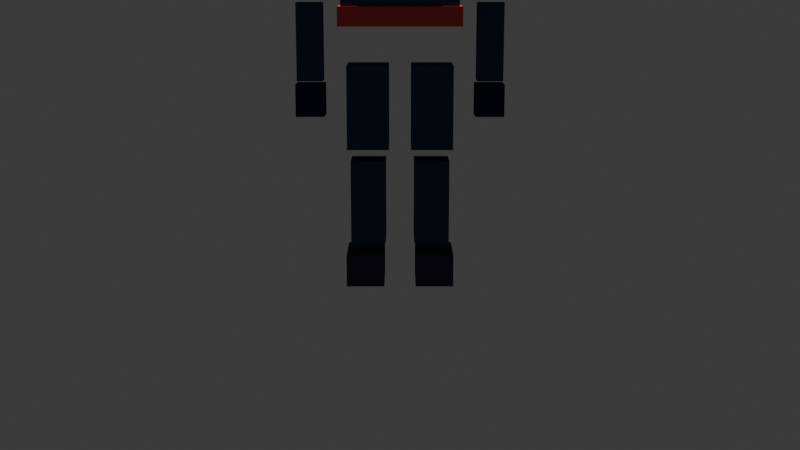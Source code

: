 # Source: ninjamand.blend  (saved by Blender 5.1.30; exported with 4.5.12 LTS)
import bpy
from mathutils import Matrix  # noqa: F401  (used for matrix-valued properties, if any)

bpy.ops.wm.read_factory_settings(use_empty=True)
scene = bpy.context.scene
scene.name = 'Scene'

# ---- collections
col_ninjaman = bpy.data.collections.new('NinjaMan'); scene.collection.children.link(col_ninjaman)

# ---- materials (node trees are filled in below, after node groups)
mat_ninja_dark = bpy.data.materials.new('ninja_dark')
mat_ninja_red = bpy.data.materials.new('ninja_red')
mat_ninja_navy = bpy.data.materials.new('ninja_navy')
mat_ninja_boot = bpy.data.materials.new('ninja_boot')

# ---- material node trees
mat_ninja_dark.use_nodes = True; mat_ninja_dark.node_tree.nodes.clear()
_N = mat_ninja_dark.node_tree.nodes; _L = mat_ninja_dark.node_tree.links
n0 = _N.new('ShaderNodeBsdfPrincipled'); n0.name = 'Principled BSDF'; n0.location = (-200, 100)
n0.inputs[0].default_value = (0.03, 0.04, 0.08, 1.0)
n0.inputs[2].default_value = 0.9
n0.inputs[13].default_value = 0.05
n1 = _N.new('ShaderNodeOutputMaterial'); n1.name = 'Material Output'; n1.location = (200, 100)
_L.new(n0.outputs[0], n1.inputs[0])
n1.is_active_output = True
mat_ninja_red.use_nodes = True; mat_ninja_red.node_tree.nodes.clear()
_N = mat_ninja_red.node_tree.nodes; _L = mat_ninja_red.node_tree.links
n0 = _N.new('ShaderNodeBsdfPrincipled'); n0.name = 'Principled BSDF'; n0.location = (-200, 100)
n0.inputs[0].default_value = (0.8, 0.1, 0.1, 1.0)
n0.inputs[2].default_value = 0.9
n0.inputs[13].default_value = 0.05
n1 = _N.new('ShaderNodeOutputMaterial'); n1.name = 'Material Output'; n1.location = (200, 100)
_L.new(n0.outputs[0], n1.inputs[0])
n1.is_active_output = True
mat_ninja_navy.use_nodes = True; mat_ninja_navy.node_tree.nodes.clear()
_N = mat_ninja_navy.node_tree.nodes; _L = mat_ninja_navy.node_tree.links
n0 = _N.new('ShaderNodeBsdfPrincipled'); n0.name = 'Principled BSDF'; n0.location = (-200, 100)
n0.inputs[0].default_value = (0.05, 0.08, 0.15, 1.0)
n0.inputs[2].default_value = 0.9
n0.inputs[13].default_value = 0.05
n1 = _N.new('ShaderNodeOutputMaterial'); n1.name = 'Material Output'; n1.location = (200, 100)
_L.new(n0.outputs[0], n1.inputs[0])
n1.is_active_output = True
mat_ninja_boot.use_nodes = True; mat_ninja_boot.node_tree.nodes.clear()
_N = mat_ninja_boot.node_tree.nodes; _L = mat_ninja_boot.node_tree.links
n0 = _N.new('ShaderNodeBsdfPrincipled'); n0.name = 'Principled BSDF'; n0.location = (-200, 100)
n0.inputs[0].default_value = (0.06, 0.06, 0.1, 1.0)
n0.inputs[2].default_value = 0.9
n0.inputs[13].default_value = 0.05
n1 = _N.new('ShaderNodeOutputMaterial'); n1.name = 'Material Output'; n1.location = (200, 100)
_L.new(n0.outputs[0], n1.inputs[0])
n1.is_active_output = True

# ---- world
world_world = bpy.data.worlds.new('World'); scene.world = world_world
world_world.use_nodes = True; world_world.node_tree.nodes.clear()
_N = world_world.node_tree.nodes; _L = world_world.node_tree.links
n0 = _N.new('ShaderNodeOutputWorld'); n0.name = 'World Output'; n0.location = (200, 100)
n1 = _N.new('ShaderNodeBackground'); n1.name = 'Background'; n1.location = (-200, 100)
n1.inputs[0].default_value = (0.05088, 0.05088, 0.05088, 1.0)
_L.new(n1.outputs[0], n0.inputs[0])
n0.is_active_output = True
world_world.color = (0.05088, 0.05088, 0.05088)
world_world.sun_shadow_jitter_overblur = 0.0

# ---- cameras
cam_camera_003 = bpy.data.cameras.new('Camera.003')

# ---- lights
light_sun_002 = bpy.data.lights.new('Sun.002', 'SUN')
light_sun_002.energy = 3.0

# ---- meshes
me_cube_035 = bpy.data.meshes.new('Cube.035')
me_cube_035.from_pydata([(-0.5, -0.5, -0.5), (-0.5, -0.5, 0.5), (-0.5, 0.5, -0.5), (-0.5, 0.5, 0.5), (0.5, -0.5, -0.5), (0.5, -0.5, 0.5), (0.5, 0.5, -0.5), (0.5, 0.5, 0.5)], [], [(0, 1, 3, 2), (2, 3, 7, 6), (6, 7, 5, 4), (4, 5, 1, 0), (2, 6, 4, 0), (7, 3, 1, 5)])
_uv = me_cube_035.uv_layers.new(name='UVMap')
_uv.uv.foreach_set('vector', [0.375, 0.0, 0.625, 0.0, 0.625, 0.25, 0.375, 0.25, 0.375, 0.25, 0.625, 0.25, 0.625, 0.5, 0.375, 0.5, 0.375, 0.5, 0.625, 0.5, 0.625, 0.75, 0.375, 0.75, 0.375, 0.75, 0.625, 0.75, 0.625, 1.0, 0.375, 1.0, 0.125, 0.5, 0.375, 0.5, 0.375, 0.75, 0.125, 0.75, 0.625, 0.5, 0.875, 0.5, 0.875, 0.75, 0.625, 0.75])
me_cube_035.materials.append(mat_ninja_dark)
me_cube_035.update()
me_cube_036 = bpy.data.meshes.new('Cube.036')
me_cube_036.from_pydata([(-0.5, -0.5, -0.5), (-0.5, -0.5, 0.5), (-0.5, 0.5, -0.5), (-0.5, 0.5, 0.5), (0.5, -0.5, -0.5), (0.5, -0.5, 0.5), (0.5, 0.5, -0.5), (0.5, 0.5, 0.5)], [], [(0, 1, 3, 2), (2, 3, 7, 6), (6, 7, 5, 4), (4, 5, 1, 0), (2, 6, 4, 0), (7, 3, 1, 5)])
_uv = me_cube_036.uv_layers.new(name='UVMap')
_uv.uv.foreach_set('vector', [0.375, 0.0, 0.625, 0.0, 0.625, 0.25, 0.375, 0.25, 0.375, 0.25, 0.625, 0.25, 0.625, 0.5, 0.375, 0.5, 0.375, 0.5, 0.625, 0.5, 0.625, 0.75, 0.375, 0.75, 0.375, 0.75, 0.625, 0.75, 0.625, 1.0, 0.375, 1.0, 0.125, 0.5, 0.375, 0.5, 0.375, 0.75, 0.125, 0.75, 0.625, 0.5, 0.875, 0.5, 0.875, 0.75, 0.625, 0.75])
me_cube_036.materials.append(mat_ninja_red)
me_cube_036.update()
me_cube_037 = bpy.data.meshes.new('Cube.037')
me_cube_037.from_pydata([(-0.5, -0.5, -0.5), (-0.5, -0.5, 0.5), (-0.5, 0.5, -0.5), (-0.5, 0.5, 0.5), (0.5, -0.5, -0.5), (0.5, -0.5, 0.5), (0.5, 0.5, -0.5), (0.5, 0.5, 0.5)], [], [(0, 1, 3, 2), (2, 3, 7, 6), (6, 7, 5, 4), (4, 5, 1, 0), (2, 6, 4, 0), (7, 3, 1, 5)])
_uv = me_cube_037.uv_layers.new(name='UVMap')
_uv.uv.foreach_set('vector', [0.375, 0.0, 0.625, 0.0, 0.625, 0.25, 0.375, 0.25, 0.375, 0.25, 0.625, 0.25, 0.625, 0.5, 0.375, 0.5, 0.375, 0.5, 0.625, 0.5, 0.625, 0.75, 0.375, 0.75, 0.375, 0.75, 0.625, 0.75, 0.625, 1.0, 0.375, 1.0, 0.125, 0.5, 0.375, 0.5, 0.375, 0.75, 0.125, 0.75, 0.625, 0.5, 0.875, 0.5, 0.875, 0.75, 0.625, 0.75])
me_cube_037.materials.append(mat_ninja_dark)
me_cube_037.update()
me_cube_038 = bpy.data.meshes.new('Cube.038')
me_cube_038.from_pydata([(-0.5, -0.5, -0.5), (-0.5, -0.5, 0.5), (-0.5, 0.5, -0.5), (-0.5, 0.5, 0.5), (0.5, -0.5, -0.5), (0.5, -0.5, 0.5), (0.5, 0.5, -0.5), (0.5, 0.5, 0.5)], [], [(0, 1, 3, 2), (2, 3, 7, 6), (6, 7, 5, 4), (4, 5, 1, 0), (2, 6, 4, 0), (7, 3, 1, 5)])
_uv = me_cube_038.uv_layers.new(name='UVMap')
_uv.uv.foreach_set('vector', [0.375, 0.0, 0.625, 0.0, 0.625, 0.25, 0.375, 0.25, 0.375, 0.25, 0.625, 0.25, 0.625, 0.5, 0.375, 0.5, 0.375, 0.5, 0.625, 0.5, 0.625, 0.75, 0.375, 0.75, 0.375, 0.75, 0.625, 0.75, 0.625, 1.0, 0.375, 1.0, 0.125, 0.5, 0.375, 0.5, 0.375, 0.75, 0.125, 0.75, 0.625, 0.5, 0.875, 0.5, 0.875, 0.75, 0.625, 0.75])
me_cube_038.materials.append(mat_ninja_navy)
me_cube_038.update()
me_cube_039 = bpy.data.meshes.new('Cube.039')
me_cube_039.from_pydata([(-0.5, -0.5, -0.5), (-0.5, -0.5, 0.5), (-0.5, 0.5, -0.5), (-0.5, 0.5, 0.5), (0.5, -0.5, -0.5), (0.5, -0.5, 0.5), (0.5, 0.5, -0.5), (0.5, 0.5, 0.5)], [], [(0, 1, 3, 2), (2, 3, 7, 6), (6, 7, 5, 4), (4, 5, 1, 0), (2, 6, 4, 0), (7, 3, 1, 5)])
_uv = me_cube_039.uv_layers.new(name='UVMap')
_uv.uv.foreach_set('vector', [0.375, 0.0, 0.625, 0.0, 0.625, 0.25, 0.375, 0.25, 0.375, 0.25, 0.625, 0.25, 0.625, 0.5, 0.375, 0.5, 0.375, 0.5, 0.625, 0.5, 0.625, 0.75, 0.375, 0.75, 0.375, 0.75, 0.625, 0.75, 0.625, 1.0, 0.375, 1.0, 0.125, 0.5, 0.375, 0.5, 0.375, 0.75, 0.125, 0.75, 0.625, 0.5, 0.875, 0.5, 0.875, 0.75, 0.625, 0.75])
me_cube_039.materials.append(mat_ninja_red)
me_cube_039.update()
me_cube_040 = bpy.data.meshes.new('Cube.040')
me_cube_040.from_pydata([(-0.5, -0.5, -0.5), (-0.5, -0.5, 0.5), (-0.5, 0.5, -0.5), (-0.5, 0.5, 0.5), (0.5, -0.5, -0.5), (0.5, -0.5, 0.5), (0.5, 0.5, -0.5), (0.5, 0.5, 0.5)], [], [(0, 1, 3, 2), (2, 3, 7, 6), (6, 7, 5, 4), (4, 5, 1, 0), (2, 6, 4, 0), (7, 3, 1, 5)])
_uv = me_cube_040.uv_layers.new(name='UVMap')
_uv.uv.foreach_set('vector', [0.375, 0.0, 0.625, 0.0, 0.625, 0.25, 0.375, 0.25, 0.375, 0.25, 0.625, 0.25, 0.625, 0.5, 0.375, 0.5, 0.375, 0.5, 0.625, 0.5, 0.625, 0.75, 0.375, 0.75, 0.375, 0.75, 0.625, 0.75, 0.625, 1.0, 0.375, 1.0, 0.125, 0.5, 0.375, 0.5, 0.375, 0.75, 0.125, 0.75, 0.625, 0.5, 0.875, 0.5, 0.875, 0.75, 0.625, 0.75])
me_cube_040.materials.append(mat_ninja_red)
me_cube_040.update()
me_cube_041 = bpy.data.meshes.new('Cube.041')
me_cube_041.from_pydata([(-0.5, -0.5, -0.5), (-0.5, -0.5, 0.5), (-0.5, 0.5, -0.5), (-0.5, 0.5, 0.5), (0.5, -0.5, -0.5), (0.5, -0.5, 0.5), (0.5, 0.5, -0.5), (0.5, 0.5, 0.5)], [], [(0, 1, 3, 2), (2, 3, 7, 6), (6, 7, 5, 4), (4, 5, 1, 0), (2, 6, 4, 0), (7, 3, 1, 5)])
_uv = me_cube_041.uv_layers.new(name='UVMap')
_uv.uv.foreach_set('vector', [0.375, 0.0, 0.625, 0.0, 0.625, 0.25, 0.375, 0.25, 0.375, 0.25, 0.625, 0.25, 0.625, 0.5, 0.375, 0.5, 0.375, 0.5, 0.625, 0.5, 0.625, 0.75, 0.375, 0.75, 0.375, 0.75, 0.625, 0.75, 0.625, 1.0, 0.375, 1.0, 0.125, 0.5, 0.375, 0.5, 0.375, 0.75, 0.125, 0.75, 0.625, 0.5, 0.875, 0.5, 0.875, 0.75, 0.625, 0.75])
me_cube_041.materials.append(mat_ninja_navy)
me_cube_041.update()
me_cube_042 = bpy.data.meshes.new('Cube.042')
me_cube_042.from_pydata([(-0.5, -0.5, -0.5), (-0.5, -0.5, 0.5), (-0.5, 0.5, -0.5), (-0.5, 0.5, 0.5), (0.5, -0.5, -0.5), (0.5, -0.5, 0.5), (0.5, 0.5, -0.5), (0.5, 0.5, 0.5)], [], [(0, 1, 3, 2), (2, 3, 7, 6), (6, 7, 5, 4), (4, 5, 1, 0), (2, 6, 4, 0), (7, 3, 1, 5)])
_uv = me_cube_042.uv_layers.new(name='UVMap')
_uv.uv.foreach_set('vector', [0.375, 0.0, 0.625, 0.0, 0.625, 0.25, 0.375, 0.25, 0.375, 0.25, 0.625, 0.25, 0.625, 0.5, 0.375, 0.5, 0.375, 0.5, 0.625, 0.5, 0.625, 0.75, 0.375, 0.75, 0.375, 0.75, 0.625, 0.75, 0.625, 1.0, 0.375, 1.0, 0.125, 0.5, 0.375, 0.5, 0.375, 0.75, 0.125, 0.75, 0.625, 0.5, 0.875, 0.5, 0.875, 0.75, 0.625, 0.75])
me_cube_042.materials.append(mat_ninja_navy)
me_cube_042.update()
me_cube_043 = bpy.data.meshes.new('Cube.043')
me_cube_043.from_pydata([(-0.5, -0.5, -0.5), (-0.5, -0.5, 0.5), (-0.5, 0.5, -0.5), (-0.5, 0.5, 0.5), (0.5, -0.5, -0.5), (0.5, -0.5, 0.5), (0.5, 0.5, -0.5), (0.5, 0.5, 0.5)], [], [(0, 1, 3, 2), (2, 3, 7, 6), (6, 7, 5, 4), (4, 5, 1, 0), (2, 6, 4, 0), (7, 3, 1, 5)])
_uv = me_cube_043.uv_layers.new(name='UVMap')
_uv.uv.foreach_set('vector', [0.375, 0.0, 0.625, 0.0, 0.625, 0.25, 0.375, 0.25, 0.375, 0.25, 0.625, 0.25, 0.625, 0.5, 0.375, 0.5, 0.375, 0.5, 0.625, 0.5, 0.625, 0.75, 0.375, 0.75, 0.375, 0.75, 0.625, 0.75, 0.625, 1.0, 0.375, 1.0, 0.125, 0.5, 0.375, 0.5, 0.375, 0.75, 0.125, 0.75, 0.625, 0.5, 0.875, 0.5, 0.875, 0.75, 0.625, 0.75])
me_cube_043.materials.append(mat_ninja_navy)
me_cube_043.update()
me_cube_044 = bpy.data.meshes.new('Cube.044')
me_cube_044.from_pydata([(-0.5, -0.5, -0.5), (-0.5, -0.5, 0.5), (-0.5, 0.5, -0.5), (-0.5, 0.5, 0.5), (0.5, -0.5, -0.5), (0.5, -0.5, 0.5), (0.5, 0.5, -0.5), (0.5, 0.5, 0.5)], [], [(0, 1, 3, 2), (2, 3, 7, 6), (6, 7, 5, 4), (4, 5, 1, 0), (2, 6, 4, 0), (7, 3, 1, 5)])
_uv = me_cube_044.uv_layers.new(name='UVMap')
_uv.uv.foreach_set('vector', [0.375, 0.0, 0.625, 0.0, 0.625, 0.25, 0.375, 0.25, 0.375, 0.25, 0.625, 0.25, 0.625, 0.5, 0.375, 0.5, 0.375, 0.5, 0.625, 0.5, 0.625, 0.75, 0.375, 0.75, 0.375, 0.75, 0.625, 0.75, 0.625, 1.0, 0.375, 1.0, 0.125, 0.5, 0.375, 0.5, 0.375, 0.75, 0.125, 0.75, 0.625, 0.5, 0.875, 0.5, 0.875, 0.75, 0.625, 0.75])
me_cube_044.materials.append(mat_ninja_navy)
me_cube_044.update()
me_cube_045 = bpy.data.meshes.new('Cube.045')
me_cube_045.from_pydata([(-0.5, -0.5, -0.5), (-0.5, -0.5, 0.5), (-0.5, 0.5, -0.5), (-0.5, 0.5, 0.5), (0.5, -0.5, -0.5), (0.5, -0.5, 0.5), (0.5, 0.5, -0.5), (0.5, 0.5, 0.5)], [], [(0, 1, 3, 2), (2, 3, 7, 6), (6, 7, 5, 4), (4, 5, 1, 0), (2, 6, 4, 0), (7, 3, 1, 5)])
_uv = me_cube_045.uv_layers.new(name='UVMap')
_uv.uv.foreach_set('vector', [0.375, 0.0, 0.625, 0.0, 0.625, 0.25, 0.375, 0.25, 0.375, 0.25, 0.625, 0.25, 0.625, 0.5, 0.375, 0.5, 0.375, 0.5, 0.625, 0.5, 0.625, 0.75, 0.375, 0.75, 0.375, 0.75, 0.625, 0.75, 0.625, 1.0, 0.375, 1.0, 0.125, 0.5, 0.375, 0.5, 0.375, 0.75, 0.125, 0.75, 0.625, 0.5, 0.875, 0.5, 0.875, 0.75, 0.625, 0.75])
me_cube_045.materials.append(mat_ninja_dark)
me_cube_045.update()
me_cube_046 = bpy.data.meshes.new('Cube.046')
me_cube_046.from_pydata([(-0.5, -0.5, -0.5), (-0.5, -0.5, 0.5), (-0.5, 0.5, -0.5), (-0.5, 0.5, 0.5), (0.5, -0.5, -0.5), (0.5, -0.5, 0.5), (0.5, 0.5, -0.5), (0.5, 0.5, 0.5)], [], [(0, 1, 3, 2), (2, 3, 7, 6), (6, 7, 5, 4), (4, 5, 1, 0), (2, 6, 4, 0), (7, 3, 1, 5)])
_uv = me_cube_046.uv_layers.new(name='UVMap')
_uv.uv.foreach_set('vector', [0.375, 0.0, 0.625, 0.0, 0.625, 0.25, 0.375, 0.25, 0.375, 0.25, 0.625, 0.25, 0.625, 0.5, 0.375, 0.5, 0.375, 0.5, 0.625, 0.5, 0.625, 0.75, 0.375, 0.75, 0.375, 0.75, 0.625, 0.75, 0.625, 1.0, 0.375, 1.0, 0.125, 0.5, 0.375, 0.5, 0.375, 0.75, 0.125, 0.75, 0.625, 0.5, 0.875, 0.5, 0.875, 0.75, 0.625, 0.75])
me_cube_046.materials.append(mat_ninja_dark)
me_cube_046.update()
me_cube_047 = bpy.data.meshes.new('Cube.047')
me_cube_047.from_pydata([(-0.5, -0.5, -0.5), (-0.5, -0.5, 0.5), (-0.5, 0.5, -0.5), (-0.5, 0.5, 0.5), (0.5, -0.5, -0.5), (0.5, -0.5, 0.5), (0.5, 0.5, -0.5), (0.5, 0.5, 0.5)], [], [(0, 1, 3, 2), (2, 3, 7, 6), (6, 7, 5, 4), (4, 5, 1, 0), (2, 6, 4, 0), (7, 3, 1, 5)])
_uv = me_cube_047.uv_layers.new(name='UVMap')
_uv.uv.foreach_set('vector', [0.375, 0.0, 0.625, 0.0, 0.625, 0.25, 0.375, 0.25, 0.375, 0.25, 0.625, 0.25, 0.625, 0.5, 0.375, 0.5, 0.375, 0.5, 0.625, 0.5, 0.625, 0.75, 0.375, 0.75, 0.375, 0.75, 0.625, 0.75, 0.625, 1.0, 0.375, 1.0, 0.125, 0.5, 0.375, 0.5, 0.375, 0.75, 0.125, 0.75, 0.625, 0.5, 0.875, 0.5, 0.875, 0.75, 0.625, 0.75])
me_cube_047.materials.append(mat_ninja_navy)
me_cube_047.update()
me_cube_048 = bpy.data.meshes.new('Cube.048')
me_cube_048.from_pydata([(-0.5, -0.5, -0.5), (-0.5, -0.5, 0.5), (-0.5, 0.5, -0.5), (-0.5, 0.5, 0.5), (0.5, -0.5, -0.5), (0.5, -0.5, 0.5), (0.5, 0.5, -0.5), (0.5, 0.5, 0.5)], [], [(0, 1, 3, 2), (2, 3, 7, 6), (6, 7, 5, 4), (4, 5, 1, 0), (2, 6, 4, 0), (7, 3, 1, 5)])
_uv = me_cube_048.uv_layers.new(name='UVMap')
_uv.uv.foreach_set('vector', [0.375, 0.0, 0.625, 0.0, 0.625, 0.25, 0.375, 0.25, 0.375, 0.25, 0.625, 0.25, 0.625, 0.5, 0.375, 0.5, 0.375, 0.5, 0.625, 0.5, 0.625, 0.75, 0.375, 0.75, 0.375, 0.75, 0.625, 0.75, 0.625, 1.0, 0.375, 1.0, 0.125, 0.5, 0.375, 0.5, 0.375, 0.75, 0.125, 0.75, 0.625, 0.5, 0.875, 0.5, 0.875, 0.75, 0.625, 0.75])
me_cube_048.materials.append(mat_ninja_navy)
me_cube_048.update()
me_cube_049 = bpy.data.meshes.new('Cube.049')
me_cube_049.from_pydata([(-0.5, -0.5, -0.5), (-0.5, -0.5, 0.5), (-0.5, 0.5, -0.5), (-0.5, 0.5, 0.5), (0.5, -0.5, -0.5), (0.5, -0.5, 0.5), (0.5, 0.5, -0.5), (0.5, 0.5, 0.5)], [], [(0, 1, 3, 2), (2, 3, 7, 6), (6, 7, 5, 4), (4, 5, 1, 0), (2, 6, 4, 0), (7, 3, 1, 5)])
_uv = me_cube_049.uv_layers.new(name='UVMap')
_uv.uv.foreach_set('vector', [0.375, 0.0, 0.625, 0.0, 0.625, 0.25, 0.375, 0.25, 0.375, 0.25, 0.625, 0.25, 0.625, 0.5, 0.375, 0.5, 0.375, 0.5, 0.625, 0.5, 0.625, 0.75, 0.375, 0.75, 0.375, 0.75, 0.625, 0.75, 0.625, 1.0, 0.375, 1.0, 0.125, 0.5, 0.375, 0.5, 0.375, 0.75, 0.125, 0.75, 0.625, 0.5, 0.875, 0.5, 0.875, 0.75, 0.625, 0.75])
me_cube_049.materials.append(mat_ninja_navy)
me_cube_049.update()
me_cube_050 = bpy.data.meshes.new('Cube.050')
me_cube_050.from_pydata([(-0.5, -0.5, -0.5), (-0.5, -0.5, 0.5), (-0.5, 0.5, -0.5), (-0.5, 0.5, 0.5), (0.5, -0.5, -0.5), (0.5, -0.5, 0.5), (0.5, 0.5, -0.5), (0.5, 0.5, 0.5)], [], [(0, 1, 3, 2), (2, 3, 7, 6), (6, 7, 5, 4), (4, 5, 1, 0), (2, 6, 4, 0), (7, 3, 1, 5)])
_uv = me_cube_050.uv_layers.new(name='UVMap')
_uv.uv.foreach_set('vector', [0.375, 0.0, 0.625, 0.0, 0.625, 0.25, 0.375, 0.25, 0.375, 0.25, 0.625, 0.25, 0.625, 0.5, 0.375, 0.5, 0.375, 0.5, 0.625, 0.5, 0.625, 0.75, 0.375, 0.75, 0.375, 0.75, 0.625, 0.75, 0.625, 1.0, 0.375, 1.0, 0.125, 0.5, 0.375, 0.5, 0.375, 0.75, 0.125, 0.75, 0.625, 0.5, 0.875, 0.5, 0.875, 0.75, 0.625, 0.75])
me_cube_050.materials.append(mat_ninja_navy)
me_cube_050.update()
me_cube_051 = bpy.data.meshes.new('Cube.051')
me_cube_051.from_pydata([(-0.5, -0.5, -0.5), (-0.5, -0.5, 0.5), (-0.5, 0.5, -0.5), (-0.5, 0.5, 0.5), (0.5, -0.5, -0.5), (0.5, -0.5, 0.5), (0.5, 0.5, -0.5), (0.5, 0.5, 0.5)], [], [(0, 1, 3, 2), (2, 3, 7, 6), (6, 7, 5, 4), (4, 5, 1, 0), (2, 6, 4, 0), (7, 3, 1, 5)])
_uv = me_cube_051.uv_layers.new(name='UVMap')
_uv.uv.foreach_set('vector', [0.375, 0.0, 0.625, 0.0, 0.625, 0.25, 0.375, 0.25, 0.375, 0.25, 0.625, 0.25, 0.625, 0.5, 0.375, 0.5, 0.375, 0.5, 0.625, 0.5, 0.625, 0.75, 0.375, 0.75, 0.375, 0.75, 0.625, 0.75, 0.625, 1.0, 0.375, 1.0, 0.125, 0.5, 0.375, 0.5, 0.375, 0.75, 0.125, 0.75, 0.625, 0.5, 0.875, 0.5, 0.875, 0.75, 0.625, 0.75])
me_cube_051.materials.append(mat_ninja_boot)
me_cube_051.update()
me_cube_052 = bpy.data.meshes.new('Cube.052')
me_cube_052.from_pydata([(-0.5, -0.5, -0.5), (-0.5, -0.5, 0.5), (-0.5, 0.5, -0.5), (-0.5, 0.5, 0.5), (0.5, -0.5, -0.5), (0.5, -0.5, 0.5), (0.5, 0.5, -0.5), (0.5, 0.5, 0.5)], [], [(0, 1, 3, 2), (2, 3, 7, 6), (6, 7, 5, 4), (4, 5, 1, 0), (2, 6, 4, 0), (7, 3, 1, 5)])
_uv = me_cube_052.uv_layers.new(name='UVMap')
_uv.uv.foreach_set('vector', [0.375, 0.0, 0.625, 0.0, 0.625, 0.25, 0.375, 0.25, 0.375, 0.25, 0.625, 0.25, 0.625, 0.5, 0.375, 0.5, 0.375, 0.5, 0.625, 0.5, 0.625, 0.75, 0.375, 0.75, 0.375, 0.75, 0.625, 0.75, 0.625, 1.0, 0.375, 1.0, 0.125, 0.5, 0.375, 0.5, 0.375, 0.75, 0.125, 0.75, 0.625, 0.5, 0.875, 0.5, 0.875, 0.75, 0.625, 0.75])
me_cube_052.materials.append(mat_ninja_boot)
me_cube_052.update()
me_cube_053 = bpy.data.meshes.new('Cube.053')
me_cube_053.from_pydata([(-0.5, -0.5, -0.5), (-0.5, -0.5, 0.5), (-0.5, 0.5, -0.5), (-0.5, 0.5, 0.5), (0.5, -0.5, -0.5), (0.5, -0.5, 0.5), (0.5, 0.5, -0.5), (0.5, 0.5, 0.5)], [], [(0, 1, 3, 2), (2, 3, 7, 6), (6, 7, 5, 4), (4, 5, 1, 0), (2, 6, 4, 0), (7, 3, 1, 5)])
_uv = me_cube_053.uv_layers.new(name='UVMap')
_uv.uv.foreach_set('vector', [0.375, 0.0, 0.625, 0.0, 0.625, 0.25, 0.375, 0.25, 0.375, 0.25, 0.625, 0.25, 0.625, 0.5, 0.375, 0.5, 0.375, 0.5, 0.625, 0.5, 0.625, 0.75, 0.375, 0.75, 0.375, 0.75, 0.625, 0.75, 0.625, 1.0, 0.375, 1.0, 0.125, 0.5, 0.375, 0.5, 0.375, 0.75, 0.125, 0.75, 0.625, 0.5, 0.875, 0.5, 0.875, 0.75, 0.625, 0.75])
me_cube_053.materials.append(mat_ninja_red)
me_cube_053.update()
me_cube_054 = bpy.data.meshes.new('Cube.054')
me_cube_054.from_pydata([(-0.5, -0.5, -0.5), (-0.5, -0.5, 0.5), (-0.5, 0.5, -0.5), (-0.5, 0.5, 0.5), (0.5, -0.5, -0.5), (0.5, -0.5, 0.5), (0.5, 0.5, -0.5), (0.5, 0.5, 0.5)], [], [(0, 1, 3, 2), (2, 3, 7, 6), (6, 7, 5, 4), (4, 5, 1, 0), (2, 6, 4, 0), (7, 3, 1, 5)])
_uv = me_cube_054.uv_layers.new(name='UVMap')
_uv.uv.foreach_set('vector', [0.375, 0.0, 0.625, 0.0, 0.625, 0.25, 0.375, 0.25, 0.375, 0.25, 0.625, 0.25, 0.625, 0.5, 0.375, 0.5, 0.375, 0.5, 0.625, 0.5, 0.625, 0.75, 0.375, 0.75, 0.375, 0.75, 0.625, 0.75, 0.625, 1.0, 0.375, 1.0, 0.125, 0.5, 0.375, 0.5, 0.375, 0.75, 0.125, 0.75, 0.625, 0.5, 0.875, 0.5, 0.875, 0.75, 0.625, 0.75])
me_cube_054.materials.append(mat_ninja_red)
me_cube_054.update()

# ---- objects
ob_camera = bpy.data.objects.new('Camera', cam_camera_003)
ob_sun = bpy.data.objects.new('Sun', light_sun_002)
ob_head = bpy.data.objects.new('head', me_cube_035)
ob_eye_slit = bpy.data.objects.new('eye_slit', me_cube_036)
ob_neck = bpy.data.objects.new('neck', me_cube_037)
ob_torso = bpy.data.objects.new('torso', me_cube_038)
ob_chest_stripe = bpy.data.objects.new('chest_stripe', me_cube_039)
ob_belt = bpy.data.objects.new('belt', me_cube_040)
ob_upper_arm_l = bpy.data.objects.new('upper_arm_L', me_cube_041)
ob_upper_arm_r = bpy.data.objects.new('upper_arm_R', me_cube_042)
ob_forearm_l = bpy.data.objects.new('forearm_L', me_cube_043)
ob_forearm_r = bpy.data.objects.new('forearm_R', me_cube_044)
ob_glove_l = bpy.data.objects.new('glove_L', me_cube_045)
ob_glove_r = bpy.data.objects.new('glove_R', me_cube_046)
ob_thigh_l = bpy.data.objects.new('thigh_L', me_cube_047)
ob_thigh_r = bpy.data.objects.new('thigh_R', me_cube_048)
ob_shin_l = bpy.data.objects.new('shin_L', me_cube_049)
ob_shin_r = bpy.data.objects.new('shin_R', me_cube_050)
ob_boot_l = bpy.data.objects.new('boot_L', me_cube_051)
ob_boot_r = bpy.data.objects.new('boot_R', me_cube_052)
ob_shoulder_l = bpy.data.objects.new('shoulder_L', me_cube_053)
ob_shoulder_r = bpy.data.objects.new('shoulder_R', me_cube_054)
ob_ninjaman_root = bpy.data.objects.new('NinjaMan_Root', None)

# ---- transforms, parenting, visibility, modifiers, constraints
ob_camera.location = (0.0, -3.5, 1.0)
ob_camera.rotation_euler = (1.35, 0.0, 0.0)
ob_sun.location = (2.0, -2.0, 4.0)
ob_head.parent = ob_ninjaman_root
ob_head.location = (0.0, 0.0, 1.52)
ob_head.scale = (0.26, 0.23, 0.26)
ob_eye_slit.parent = ob_ninjaman_root
ob_eye_slit.location = (0.0, 0.12, 1.52)
ob_eye_slit.scale = (0.2, 0.01, 0.04)
ob_neck.parent = ob_ninjaman_root
ob_neck.location = (0.0, 0.0, 1.35)
ob_neck.scale = (0.09, 0.09, 0.09)
ob_torso.parent = ob_ninjaman_root
ob_torso.location = (0.0, 0.0, 1.08)
ob_torso.scale = (0.36, 0.2, 0.36)
ob_chest_stripe.parent = ob_ninjaman_root
ob_chest_stripe.location = (0.0, 0.11, 1.08)
ob_chest_stripe.scale = (0.36, 0.01, 0.28)
ob_belt.parent = ob_ninjaman_root
ob_belt.location = (0.0, 0.0, 0.88)
ob_belt.scale = (0.38, 0.21, 0.06)
ob_upper_arm_l.parent = ob_ninjaman_root
ob_upper_arm_l.location = (0.28, 0.0, 1.1)
ob_upper_arm_l.scale = (0.09, 0.09, 0.3)
ob_upper_arm_r.parent = ob_ninjaman_root
ob_upper_arm_r.location = (-0.28, 0.0, 1.1)
ob_upper_arm_r.scale = (0.09, 0.09, 0.3)
ob_forearm_l.parent = ob_ninjaman_root
ob_forearm_l.location = (0.28, 0.0, 0.8)
ob_forearm_l.scale = (0.08, 0.08, 0.24)
ob_forearm_r.parent = ob_ninjaman_root
ob_forearm_r.location = (-0.28, 0.0, 0.8)
ob_forearm_r.scale = (0.08, 0.08, 0.24)
ob_glove_l.parent = ob_ninjaman_root
ob_glove_l.location = (0.28, 0.0, 0.62)
ob_glove_l.scale = (0.09, 0.09, 0.1)
ob_glove_r.parent = ob_ninjaman_root
ob_glove_r.location = (-0.28, 0.0, 0.62)
ob_glove_r.scale = (0.09, 0.09, 0.1)
ob_thigh_l.parent = ob_ninjaman_root
ob_thigh_l.location = (0.1, 0.0, 0.6)
ob_thigh_l.scale = (0.13, 0.15, 0.26)
ob_thigh_r.parent = ob_ninjaman_root
ob_thigh_r.location = (-0.1, 0.0, 0.6)
ob_thigh_r.scale = (0.13, 0.15, 0.26)
ob_shin_l.parent = ob_ninjaman_root
ob_shin_l.location = (0.1, 0.0, 0.3)
ob_shin_l.scale = (0.11, 0.12, 0.26)
ob_shin_r.parent = ob_ninjaman_root
ob_shin_r.location = (-0.1, 0.0, 0.3)
ob_shin_r.scale = (0.11, 0.12, 0.26)
ob_boot_l.parent = ob_ninjaman_root
ob_boot_l.location = (0.11, 0.02, 0.08)
ob_boot_l.scale = (0.12, 0.19, 0.1)
ob_boot_r.parent = ob_ninjaman_root
ob_boot_r.location = (-0.11, 0.02, 0.08)
ob_boot_r.scale = (0.12, 0.19, 0.1)
ob_shoulder_l.parent = ob_ninjaman_root
ob_shoulder_l.location = (0.24, 0.0, 1.26)
ob_shoulder_l.scale = (0.1, 0.11, 0.06)
ob_shoulder_r.parent = ob_ninjaman_root
ob_shoulder_r.location = (-0.24, 0.0, 1.26)
ob_shoulder_r.scale = (0.1, 0.11, 0.06)
ob_ninjaman_root.location = (0.0, 0.0, 0.0)

# ---- collection membership
scene.collection.objects.link(ob_camera)
scene.collection.objects.link(ob_sun)
col_ninjaman.objects.link(ob_head)
col_ninjaman.objects.link(ob_eye_slit)
col_ninjaman.objects.link(ob_neck)
col_ninjaman.objects.link(ob_torso)
col_ninjaman.objects.link(ob_chest_stripe)
col_ninjaman.objects.link(ob_belt)
col_ninjaman.objects.link(ob_upper_arm_l)
col_ninjaman.objects.link(ob_upper_arm_r)
col_ninjaman.objects.link(ob_forearm_l)
col_ninjaman.objects.link(ob_forearm_r)
col_ninjaman.objects.link(ob_glove_l)
col_ninjaman.objects.link(ob_glove_r)
col_ninjaman.objects.link(ob_thigh_l)
col_ninjaman.objects.link(ob_thigh_r)
col_ninjaman.objects.link(ob_shin_l)
col_ninjaman.objects.link(ob_shin_r)
col_ninjaman.objects.link(ob_boot_l)
col_ninjaman.objects.link(ob_boot_r)
col_ninjaman.objects.link(ob_shoulder_l)
col_ninjaman.objects.link(ob_shoulder_r)
col_ninjaman.objects.link(ob_ninjaman_root)

# ---- scene / render settings (as saved in the file)
scene.camera = ob_camera
scene.frame_start = 1; scene.frame_end = 250; scene.frame_set(1)
scene.render.engine = 'BLENDER_EEVEE_NEXT'
scene.render.bake_bias = 0.0
scene.render.bake_samples = 0
scene.cycles.sampling_pattern = 'TABULATED_SOBOL'
scene.eevee.use_volume_custom_range = False
bpy.context.view_layer.update()
